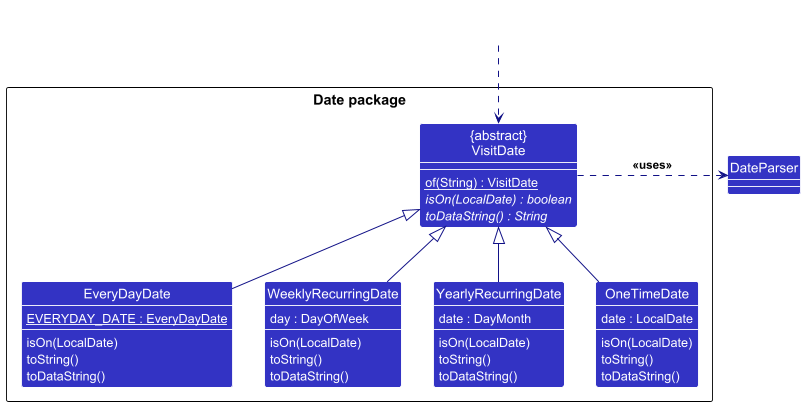

The diagram above was rendered by PlantUML. Its source (embedded in the PNG):
@startuml
!include style.puml
show members
skinparam arrowThickness 1.1
skinparam arrowColor LOGIC_COLOR_T4
skinparam classBackgroundColor LOGIC_COLOR

package "Date package"{
Class "{abstract}\nVisitDate" as Visit {
    <u>of(String) : VisitDate</u>
    isOn(LocalDate) : boolean {abstract}
    toDataString() {abstract} : String
}

Class EveryDayDate {
    <u>EVERYDAY_DATE : EveryDayDate</u>
    isOn(LocalDate)
    toString()
    toDataString()
}

Class WeeklyRecurringDate {
    day : DayOfWeek
    isOn(LocalDate)
    toString()
    toDataString()
}

Class YearlyRecurringDate {
    date : DayMonth
    isOn(LocalDate)
    toString()
    toDataString()
}

Class OneTimeDate {
    date : LocalDate
    isOn(LocalDate)
    toString()
    toDataString()
}

}

class DateParser

Class HiddenOutside #FFFFFF
HiddenOutside ..> Visit



Visit .right.> DateParser : <<uses>>

EveryDayDate -up-|> Visit
OneTimeDate -up-|> Visit
WeeklyRecurringDate -up-|> Visit
YearlyRecurringDate -up-|> Visit

@enduml